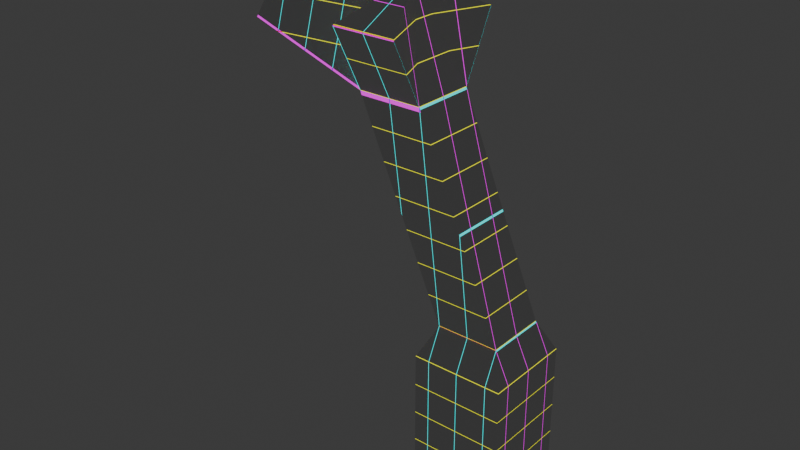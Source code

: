 # Source: grid_projection.blend  (saved by Blender 4.2.66; exported with 4.5.12 LTS)
import bpy
from mathutils import Matrix  # noqa: F401  (used for matrix-valued properties, if any)

bpy.ops.wm.read_factory_settings(use_empty=True)
scene = bpy.context.scene
scene.name = 'Scene'

# ---- materials (node trees are filled in below, after node groups)
mat_grid_projection = bpy.data.materials.new('grid_projection')
mat_grid_projection.alpha_threshold = 0.0
mat_grid_projection.use_transparent_shadow = False
mat_grid_projection.roughness = 0.5
mat_grid_projection.line_color = (0.0, 0.0, 0.0, 1.0)

# ---- material node trees
mat_grid_projection.use_nodes = True; mat_grid_projection.node_tree.nodes.clear()

# ---- world
world_world = bpy.data.worlds.new('World'); scene.world = world_world
world_world.use_nodes = True; world_world.node_tree.nodes.clear()
_N = world_world.node_tree.nodes; _L = world_world.node_tree.links
n0 = _N.new('ShaderNodeOutputWorld'); n0.name = 'World Output'; n0.location = (300, 300)
n1 = _N.new('ShaderNodeBackground'); n1.name = 'Background'; n1.location = (10, 300)
n1.inputs[0].default_value = (0.05088, 0.05088, 0.05088, 1.0)
_L.new(n1.outputs[0], n0.inputs[0])
n0.is_active_output = True
world_world.color = (0.05088, 0.05088, 0.05088)
world_world.sun_shadow_jitter_overblur = 0.0

# ---- meshes
me_cube_005 = bpy.data.meshes.new('Cube.005')
me_cube_005.from_pydata([(-1.0, -1.0, -1.0), (0.0, 0.0, 2.0), (-1.0, 1.0, -1.0), (1.0, -1.0, -1.0), (1.0, 1.0, -1.0), (-1.0, -2.0, 1.0), (1.0, -2.0, 1.0), (-1.0, 2.0, 1.0), (1.0, 2.0, 1.0), (-4.795, 1.0, 0.2649), (-4.795, -1.0, 0.2649), (-3.795, 0.0, 3.265), (1.0, 2.0, -8.0), (1.0, 0.0, -8.0), (3.0, 2.0, -8.0), (3.0, 0.0, -8.0), (0.5274, 2.473, -9.0), (0.5274, -0.4726, -9.0), (3.473, 2.473, -9.0), (3.473, -0.4726, -9.0), (0.5274, 2.473, -14.0), (0.5274, -0.4726, -14.0), (3.473, 2.473, -14.0), (3.473, -0.4726, -14.0)], [], [(1, 2, 9, 11), (4, 1, 3), (3, 1, 6), (3, 0, 13, 15), (6, 1, 5), (1, 0, 5), (0, 3, 6, 5), (7, 1, 8), (2, 1, 7), (1, 4, 8), (4, 2, 7, 8), (10, 11, 9), (0, 1, 11, 10), (2, 0, 10, 9), (14, 15, 19, 18), (2, 4, 14, 12), (0, 2, 12, 13), (4, 3, 15, 14), (19, 17, 21, 23), (13, 12, 16, 17), (15, 13, 17, 19), (12, 14, 18, 16), (20, 22, 23, 21), (16, 18, 22, 20), (18, 19, 23, 22), (17, 16, 20, 21)])
_uv = me_cube_005.uv_layers.new(name='UVMap')
_uv.uv.foreach_set('vector', [0.625, 0.25, 0.375, 0.25, 0.375, 0.25, 0.625, 0.25, 0.375, 0.5, 0.625, 0.75, 0.375, 0.75, 0.375, 0.75, 0.625, 0.75, 0.375, 0.75, 0.375, 0.75, 0.125, 0.75, 0.125, 0.75, 0.375, 0.75, 0.375, 0.75, 0.625, 1.0, 0.375, 1.0, 0.625, 0.0, 0.375, 0.0, 0.375, 0.0, 0.125, 0.75, 0.375, 0.75, 0.375, 0.75, 0.125, 0.75, 0.375, 0.25, 0.625, 0.5, 0.375, 0.5, 0.375, 0.25, 0.625, 0.25, 0.375, 0.25, 0.625, 0.5, 0.375, 0.5, 0.375, 0.5, 0.375, 0.5, 0.125, 0.5, 0.125, 0.5, 0.375, 0.5, 0.375, 0.0, 0.625, 0.25, 0.375, 0.25, 0.375, 0.0, 0.625, 0.0, 0.625, 0.0, 0.375, 0.0, 0.125, 0.5, 0.125, 0.75, 0.125, 0.75, 0.125, 0.5, 0.375, 0.5, 0.375, 0.75, 0.375, 0.75, 0.375, 0.5, 0.125, 0.5, 0.375, 0.5, 0.375, 0.5, 0.125, 0.5, 0.125, 0.75, 0.125, 0.5, 0.125, 0.5, 0.125, 0.75, 0.375, 0.5, 0.375, 0.75, 0.375, 0.75, 0.375, 0.5, 0.375, 0.75, 0.125, 0.75, 0.125, 0.75, 0.375, 0.75, 0.125, 0.75, 0.125, 0.5, 0.125, 0.5, 0.125, 0.75, 0.375, 0.75, 0.125, 0.75, 0.125, 0.75, 0.375, 0.75, 0.125, 0.5, 0.375, 0.5, 0.375, 0.5, 0.125, 0.5, 0.125, 0.5, 0.375, 0.5, 0.375, 0.75, 0.125, 0.75, 0.125, 0.5, 0.375, 0.5, 0.375, 0.5, 0.125, 0.5, 0.375, 0.5, 0.375, 0.75, 0.375, 0.75, 0.375, 0.5, 0.125, 0.75, 0.125, 0.5, 0.125, 0.5, 0.125, 0.75])
me_cube_005.materials.append(mat_grid_projection)
me_cube_005.update()

# ---- objects
ob_cube_001 = bpy.data.objects.new('Cube.001', me_cube_005)
_N = mat_grid_projection.node_tree.nodes; _L = mat_grid_projection.node_tree.links
n0 = _N.new('ShaderNodeOutputMaterial'); n0.name = 'Material Output'; n0.location = (1291, 300)
n1 = _N.new('ShaderNodeBsdfPrincipled'); n1.name = 'Principled BSDF'; n1.location = (796, -22)
n1.inputs[3].default_value = 1.45
n2 = _N.new('ShaderNodeMixShader'); n2.name = 'Mix Shader'; n2.location = (1116, 297)
n3 = _N.new('ShaderNodeMath'); n3.name = 'Math'; n3.location = (878, 374)
n3.operation = 'FLOOR'
n4 = _N.new('ShaderNodeMix'); n4.name = 'Mix'; n4.location = (662, 366)
n4.data_type = 'RGBA'
n4.blend_type = 'DIFFERENCE'
n4.inputs[0].default_value = 0.0
n5 = _N.new('ShaderNodeVectorMath'); n5.name = 'Vector Math'; n5.location = (-672, 159)
n6 = _N.new('ShaderNodeTexCoord'); n6.name = 'Texture Coordinate'; n6.location = (-1340, 318)
n6.object = None
n7 = _N.new('ShaderNodeAttribute'); n7.name = 'Attribute'; n7.location = (-1336, 33)
n7.attribute_type = 'OBJECT'
n7.attribute_name = 'scale'
n8 = _N.new('ShaderNodeVectorMath'); n8.name = 'Vector Math.001'; n8.location = (-1125, 208)
n8.operation = 'MULTIPLY'
n9 = _N.new('ShaderNodeAttribute'); n9.name = 'Attribute.001'; n9.location = (-1155, -104)
n9.width = 168
n9.attribute_type = 'OBJECT'
n9.attribute_name = 'rotation_euler'
n10 = _N.new('ShaderNodeAttribute'); n10.name = 'Attribute.002'; n10.location = (-927, -120)
n10.width = 168
n10.attribute_type = 'OBJECT'
n10.attribute_name = 'location'
n11 = _N.new('ShaderNodeVectorRotate'); n11.name = 'Vector Rotate'; n11.location = (-915, 197)
n12 = _N.new('ShaderNodeVectorMath'); n12.name = 'Vector Math.002'; n12.location = (-421, 173)
n12.inputs[1].default_value = (0.001, 0.001, 0.001)
n13 = _N.new('ShaderNodeVectorMath'); n13.name = 'Vector Math.004'; n13.location = (-89, 174)
n13.operation = 'FRACTION'
n14 = _N.new('ShaderNodeVectorMath'); n14.name = 'Vector Math.005'; n14.location = (78, 180)
n14.operation = 'MINIMUM'
n15 = _N.new('ShaderNodeVectorMath'); n15.name = 'Vector Math.006'; n15.location = (260, 161)
n15.operation = 'SNAP'
n16 = _N.new('ShaderNodeVectorMath'); n16.name = 'Vector Math.007'; n16.location = (440, 140)
n16.operation = 'DIVIDE'
n17 = _N.new('ShaderNodeEmission'); n17.name = 'Emission'; n17.location = (813, 117)
n18 = _N.new('ShaderNodeVectorMath'); n18.name = 'Vector Math.003'; n18.location = (-134, -37)
n19 = _N.new('ShaderNodeValue'); n19.name = 'Value'; n19.location = (-358, -153)
n19.outputs[0].default_value = 0.02
_L.new(n1.outputs[0], n2.inputs[2])
_L.new(n2.outputs[0], n0.inputs[0])
_L.new(n3.outputs[0], n2.inputs[0])
_L.new(n4.outputs[2], n3.inputs[0])
_L.new(n6.outputs[3], n8.inputs[0])
_L.new(n7.outputs[1], n8.inputs[1])
_L.new(n9.outputs[1], n11.inputs[2])
_L.new(n8.outputs[0], n11.inputs[0])
_L.new(n11.outputs[0], n5.inputs[0])
_L.new(n10.outputs[1], n5.inputs[1])
_L.new(n5.outputs[0], n12.inputs[0])
_L.new(n13.outputs[0], n14.inputs[0])
_L.new(n14.outputs[0], n15.inputs[0])
_L.new(n15.outputs[0], n16.inputs[0])
_L.new(n16.outputs[0], n4.inputs[6])
_L.new(n17.outputs[0], n2.inputs[1])
_L.new(n16.outputs[0], n17.inputs[0])
_L.new(n12.outputs[0], n13.inputs[0])
_L.new(n18.outputs[0], n14.inputs[1])
_L.new(n18.outputs[0], n15.inputs[1])
_L.new(n18.outputs[0], n16.inputs[1])
_L.new(n19.outputs[0], n18.inputs[1])
n0.is_active_output = True

# ---- transforms, parenting, visibility, modifiers, constraints
ob_cube_001.location = (0.0, 0.0, 0.0)

# ---- collection membership
scene.collection.objects.link(ob_cube_001)

# ---- scene / render settings (as saved in the file)
scene.frame_start = 1; scene.frame_end = 250; scene.frame_set(1)
scene.render.engine = 'BLENDER_EEVEE_NEXT'
bpy.context.view_layer.update()

# ---- added for rendering (the .blend has no active camera): camera
cam_auto = bpy.data.cameras.new('AutoCamera')
cam_auto.lens = 50.0
cam_auto.sensor_width = 36.0
cam_auto.clip_end = 1000.0
ob_auto_camera = bpy.data.objects.new('AutoCamera', cam_auto)
scene.collection.objects.link(ob_auto_camera)
ob_auto_camera.location = (17.5268, -21.5892, 9.18276)
ob_auto_camera.rotation_euler = (1.09748, -7.21219e-08, 0.694738)
scene.camera = ob_auto_camera
bpy.context.view_layer.update()

